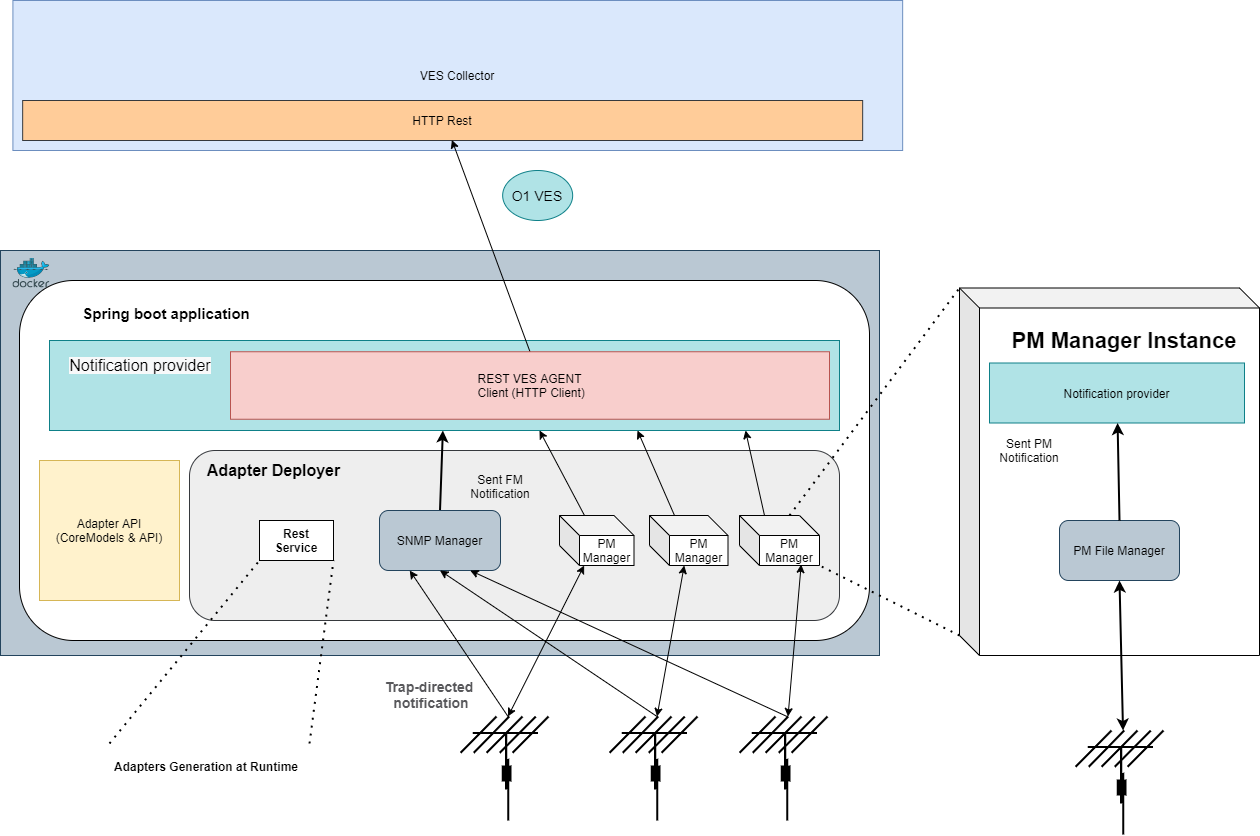

The diagram above was exported from draw.io. Its source (the exported page's mxGraphModel, read from the mxfile embedded in the PNG):
<mxGraphModel dx="2031" dy="2274" grid="1" gridSize="10" guides="1" tooltips="1" connect="1" arrows="1" fold="1" page="1" pageScale="1" pageWidth="850" pageHeight="1100" math="0" shadow="0">
  <root>
    <mxCell id="0" />
    <mxCell id="1" parent="0" />
    <mxCell id="xnzqGnRVtaOcvoZH_wqx-37" value="" style="shape=mxgraph.cisco.wireless.antenna;html=1;pointerEvents=1;dashed=0;fillColor=#036897;strokeColor=#ffffff;strokeWidth=2;verticalLabelPosition=bottom;verticalAlign=top;align=center;outlineConnect=0;" parent="1" vertex="1">
      <mxGeometry x="491" y="206" width="88" height="104" as="geometry" />
    </mxCell>
    <mxCell id="jx6hHCvSMSNGEDy3KHlN-28" value="" style="rounded=0;whiteSpace=wrap;html=1;fillColor=#bac8d3;strokeColor=#23445d;" parent="1" vertex="1">
      <mxGeometry x="31" y="-260" width="879" height="405" as="geometry" />
    </mxCell>
    <mxCell id="jx6hHCvSMSNGEDy3KHlN-29" value="" style="rounded=1;whiteSpace=wrap;html=1;" parent="1" vertex="1">
      <mxGeometry x="50" y="-230" width="850" height="360" as="geometry" />
    </mxCell>
    <mxCell id="jx6hHCvSMSNGEDy3KHlN-30" value="&lt;b&gt;&lt;font style=&quot;font-size: 15px&quot;&gt;Spring boot application&lt;/font&gt;&lt;/b&gt;" style="text;html=1;strokeColor=none;fillColor=none;align=center;verticalAlign=middle;whiteSpace=wrap;rounded=0;" parent="1" vertex="1">
      <mxGeometry x="70" y="-222.5" width="254" height="50" as="geometry" />
    </mxCell>
    <mxCell id="xnzqGnRVtaOcvoZH_wqx-15" value="&lt;span style=&quot;font-family: , &amp;#34;blinkmacsystemfont&amp;#34; , &amp;#34;segoe ui&amp;#34; , &amp;#34;roboto&amp;#34; , &amp;#34;oxygen&amp;#34; , &amp;#34;ubuntu&amp;#34; , &amp;#34;fira sans&amp;#34; , &amp;#34;droid sans&amp;#34; , &amp;#34;helvetica neue&amp;#34; , sans-serif ; font-size: 14px ; text-align: left&quot;&gt;O1 VES&lt;/span&gt;" style="ellipse;whiteSpace=wrap;html=1;fillColor=#b0e3e6;strokeColor=#0e8088;" parent="1" vertex="1">
      <mxGeometry x="533.16" y="-340" width="70" height="50" as="geometry" />
    </mxCell>
    <mxCell id="9GezbAn2t352v7L9-yYs-3" value="" style="aspect=fixed;html=1;points=[];align=center;image;fontSize=12;image=img/lib/mscae/Docker.svg;" parent="1" vertex="1">
      <mxGeometry x="43.41" y="-252.5" width="36.59" height="30" as="geometry" />
    </mxCell>
    <mxCell id="9GezbAn2t352v7L9-yYs-11" style="edgeStyle=orthogonalEdgeStyle;rounded=0;orthogonalLoop=1;jettySize=auto;html=1;exitX=0.5;exitY=1;exitDx=0;exitDy=0;" parent="1" edge="1">
      <mxGeometry relative="1" as="geometry">
        <mxPoint x="1224.9999999999995" y="-450" as="sourcePoint" />
        <mxPoint x="1224.9999999999995" y="-450" as="targetPoint" />
      </mxGeometry>
    </mxCell>
    <mxCell id="9GezbAn2t352v7L9-yYs-19" value="" style="rounded=1;whiteSpace=wrap;html=1;fillColor=#eeeeee;strokeColor=#36393d;align=right;" parent="1" vertex="1">
      <mxGeometry x="220" y="-60" width="650" height="170" as="geometry" />
    </mxCell>
    <mxCell id="9GezbAn2t352v7L9-yYs-20" value="&lt;b&gt;Rest Service&lt;/b&gt;" style="rounded=0;whiteSpace=wrap;html=1;" parent="1" vertex="1">
      <mxGeometry x="290" y="10" width="74" height="40" as="geometry" />
    </mxCell>
    <mxCell id="mV39nb0fV-mWf5STlsRv-1" value="PM Manager" style="shape=cube;whiteSpace=wrap;html=1;boundedLbl=1;backgroundOutline=1;darkOpacity=0.05;darkOpacity2=0.1;" parent="1" vertex="1">
      <mxGeometry x="590" y="5" width="74.5" height="50" as="geometry" />
    </mxCell>
    <mxCell id="mV39nb0fV-mWf5STlsRv-2" value="PM Manager" style="shape=cube;whiteSpace=wrap;html=1;boundedLbl=1;backgroundOutline=1;darkOpacity=0.05;darkOpacity2=0.1;" parent="1" vertex="1">
      <mxGeometry x="680" y="5" width="78.5" height="50" as="geometry" />
    </mxCell>
    <mxCell id="mV39nb0fV-mWf5STlsRv-3" value="PM Manager" style="shape=cube;whiteSpace=wrap;html=1;boundedLbl=1;backgroundOutline=1;darkOpacity=0.05;darkOpacity2=0.1;" parent="1" vertex="1">
      <mxGeometry x="770" y="5" width="80" height="50" as="geometry" />
    </mxCell>
    <mxCell id="mV39nb0fV-mWf5STlsRv-11" value="VES Collector" style="rounded=0;whiteSpace=wrap;html=1;fillColor=#dae8fc;strokeColor=#6c8ebf;" parent="1" vertex="1">
      <mxGeometry x="43.41" y="-510" width="889.75" height="150" as="geometry" />
    </mxCell>
    <mxCell id="mV39nb0fV-mWf5STlsRv-13" value="" style="shape=mxgraph.cisco.wireless.antenna;html=1;pointerEvents=1;dashed=0;fillColor=#036897;strokeColor=#ffffff;strokeWidth=2;verticalLabelPosition=bottom;verticalAlign=top;align=center;outlineConnect=0;" parent="1" vertex="1">
      <mxGeometry x="640" y="206" width="88" height="104" as="geometry" />
    </mxCell>
    <mxCell id="mV39nb0fV-mWf5STlsRv-14" value="" style="shape=mxgraph.cisco.wireless.antenna;html=1;pointerEvents=1;dashed=0;fillColor=#036897;strokeColor=#ffffff;strokeWidth=2;verticalLabelPosition=bottom;verticalAlign=top;align=center;outlineConnect=0;" parent="1" vertex="1">
      <mxGeometry x="770" y="206" width="88" height="104" as="geometry" />
    </mxCell>
    <mxCell id="mV39nb0fV-mWf5STlsRv-15" value="" style="endArrow=classic;startArrow=classic;html=1;exitX=0.54;exitY=0;exitDx=0;exitDy=0;exitPerimeter=0;" parent="1" source="xnzqGnRVtaOcvoZH_wqx-37" target="mV39nb0fV-mWf5STlsRv-1" edge="1">
      <mxGeometry width="50" height="50" relative="1" as="geometry">
        <mxPoint x="580" y="120" as="sourcePoint" />
        <mxPoint x="630" y="70" as="targetPoint" />
      </mxGeometry>
    </mxCell>
    <mxCell id="mV39nb0fV-mWf5STlsRv-17" value="" style="endArrow=classic;startArrow=classic;html=1;exitX=0.54;exitY=0;exitDx=0;exitDy=0;exitPerimeter=0;" parent="1" source="mV39nb0fV-mWf5STlsRv-13" target="mV39nb0fV-mWf5STlsRv-2" edge="1">
      <mxGeometry width="50" height="50" relative="1" as="geometry">
        <mxPoint x="623.04" y="210" as="sourcePoint" />
        <mxPoint x="619.9956756756756" y="50" as="targetPoint" />
      </mxGeometry>
    </mxCell>
    <mxCell id="mV39nb0fV-mWf5STlsRv-18" value="" style="endArrow=classic;startArrow=classic;html=1;entryX=0.771;entryY=0.98;entryDx=0;entryDy=0;entryPerimeter=0;" parent="1" source="mV39nb0fV-mWf5STlsRv-14" target="mV39nb0fV-mWf5STlsRv-3" edge="1">
      <mxGeometry width="50" height="50" relative="1" as="geometry">
        <mxPoint x="737.52" y="215" as="sourcePoint" />
        <mxPoint x="734.4756756756756" y="55" as="targetPoint" />
      </mxGeometry>
    </mxCell>
    <mxCell id="mV39nb0fV-mWf5STlsRv-20" value="&lt;h1&gt;&lt;font style=&quot;font-size: 12px&quot;&gt;Adapters Generation at Runtime&lt;/font&gt;&lt;/h1&gt;" style="text;html=1;strokeColor=none;fillColor=none;spacing=5;spacingTop=-20;whiteSpace=wrap;overflow=hidden;rounded=0;" parent="1" vertex="1">
      <mxGeometry x="140" y="233" width="200" height="50" as="geometry" />
    </mxCell>
    <mxCell id="mV39nb0fV-mWf5STlsRv-22" value="&lt;b&gt;&lt;font style=&quot;font-size: 16px&quot;&gt;Adapter Deployer&lt;/font&gt;&lt;/b&gt;" style="text;html=1;strokeColor=none;fillColor=none;align=center;verticalAlign=middle;whiteSpace=wrap;rounded=0;" parent="1" vertex="1">
      <mxGeometry x="230" y="-50" width="149.34" height="20" as="geometry" />
    </mxCell>
    <mxCell id="mV39nb0fV-mWf5STlsRv-26" value="" style="shape=cube;whiteSpace=wrap;html=1;boundedLbl=1;backgroundOutline=1;darkOpacity=0.05;darkOpacity2=0.1;" parent="1" vertex="1">
      <mxGeometry x="990" y="-222.5" width="300" height="367.5" as="geometry" />
    </mxCell>
    <mxCell id="mV39nb0fV-mWf5STlsRv-29" style="edgeStyle=none;orthogonalLoop=1;jettySize=auto;html=1;dashed=1;dashPattern=1 3;endArrow=none;strokeWidth=2;exitX=0;exitY=0;exitDx=0;exitDy=347.5;exitPerimeter=0;entryX=1;entryY=1;entryDx=0;entryDy=0;entryPerimeter=0;" parent="1" source="mV39nb0fV-mWf5STlsRv-26" target="mV39nb0fV-mWf5STlsRv-3" edge="1">
      <mxGeometry relative="1" as="geometry" />
    </mxCell>
    <mxCell id="mV39nb0fV-mWf5STlsRv-30" value="Notification provider" style="rounded=0;whiteSpace=wrap;html=1;fillColor=#b0e3e6;strokeColor=#0e8088;" parent="1" vertex="1">
      <mxGeometry x="1020" y="-147.5" width="255" height="60" as="geometry" />
    </mxCell>
    <mxCell id="mV39nb0fV-mWf5STlsRv-31" value="" style="shape=mxgraph.cisco.wireless.antenna;html=1;pointerEvents=1;dashed=0;fillColor=#036897;strokeColor=#ffffff;strokeWidth=2;verticalLabelPosition=bottom;verticalAlign=top;align=center;outlineConnect=0;" parent="1" vertex="1">
      <mxGeometry x="1106" y="220" width="88" height="104" as="geometry" />
    </mxCell>
    <mxCell id="mV39nb0fV-mWf5STlsRv-35" value="PM File Manager" style="rounded=1;whiteSpace=wrap;html=1;fillColor=#bac8d3;strokeColor=#23445d;" parent="1" vertex="1">
      <mxGeometry x="1090" y="10" width="120" height="60" as="geometry" />
    </mxCell>
    <mxCell id="mV39nb0fV-mWf5STlsRv-42" value="" style="endArrow=classic;html=1;strokeWidth=2;exitX=0.5;exitY=0;exitDx=0;exitDy=0;" parent="1" source="mV39nb0fV-mWf5STlsRv-35" target="mV39nb0fV-mWf5STlsRv-30" edge="1">
      <mxGeometry width="50" height="50" relative="1" as="geometry">
        <mxPoint x="580" y="-160" as="sourcePoint" />
        <mxPoint x="630" y="-210" as="targetPoint" />
      </mxGeometry>
    </mxCell>
    <mxCell id="mV39nb0fV-mWf5STlsRv-44" value="Sent PM Notification" style="text;html=1;strokeColor=none;fillColor=none;align=center;verticalAlign=middle;whiteSpace=wrap;rounded=0;" parent="1" vertex="1">
      <mxGeometry x="1020" y="-70" width="80" height="20" as="geometry" />
    </mxCell>
    <mxCell id="mV39nb0fV-mWf5STlsRv-45" value="" style="endArrow=classic;html=1;strokeWidth=2;exitX=0.5;exitY=0;exitDx=0;exitDy=0;" parent="1" source="BFFD9mxzX9kqQvHz7icn-1" target="mV39nb0fV-mWf5STlsRv-48" edge="1">
      <mxGeometry width="50" height="50" relative="1" as="geometry">
        <mxPoint x="1069.5" y="60" as="sourcePoint" />
        <mxPoint x="630" y="-210" as="targetPoint" />
      </mxGeometry>
    </mxCell>
    <mxCell id="mV39nb0fV-mWf5STlsRv-46" value="Sent FM Notification" style="text;html=1;strokeColor=none;fillColor=none;align=center;verticalAlign=middle;whiteSpace=wrap;rounded=0;" parent="1" vertex="1">
      <mxGeometry x="491" y="-33.75" width="80" height="20" as="geometry" />
    </mxCell>
    <mxCell id="mV39nb0fV-mWf5STlsRv-48" value="" style="rounded=0;whiteSpace=wrap;html=1;fillColor=#b0e3e6;strokeColor=#0e8088;" parent="1" vertex="1">
      <mxGeometry x="80" y="-170" width="790" height="90" as="geometry" />
    </mxCell>
    <mxCell id="mV39nb0fV-mWf5STlsRv-77" style="edgeStyle=none;orthogonalLoop=1;jettySize=auto;html=1;exitX=0.5;exitY=0;exitDx=0;exitDy=0;endArrow=none;strokeWidth=2;" parent="1" edge="1">
      <mxGeometry relative="1" as="geometry">
        <mxPoint x="353.5" y="-201.25" as="sourcePoint" />
        <mxPoint x="353.5" y="-201.25" as="targetPoint" />
      </mxGeometry>
    </mxCell>
    <mxCell id="3hv2thKmzyYUBzxxGKPR-2" value="&lt;b&gt;PM Manager Instance&lt;/b&gt;" style="text;html=1;strokeColor=none;fillColor=none;align=center;verticalAlign=middle;whiteSpace=wrap;rounded=0;fontSize=22;" parent="1" vertex="1">
      <mxGeometry x="1035" y="-180" width="240" height="20" as="geometry" />
    </mxCell>
    <mxCell id="RaHxMwk7vliLsNzrU16i-5" value="Adapter API&lt;br&gt;(CoreModels &amp;amp; API)" style="whiteSpace=wrap;html=1;aspect=fixed;fillColor=#fff2cc;strokeColor=#d6b656;" parent="1" vertex="1">
      <mxGeometry x="70" y="-50" width="140" height="140" as="geometry" />
    </mxCell>
    <mxCell id="RaHxMwk7vliLsNzrU16i-7" value="" style="endArrow=none;dashed=1;html=1;dashPattern=1 3;strokeWidth=2;exitX=0;exitY=0;exitDx=0;exitDy=0;entryX=0;entryY=1;entryDx=0;entryDy=0;" parent="1" source="mV39nb0fV-mWf5STlsRv-20" target="9GezbAn2t352v7L9-yYs-20" edge="1">
      <mxGeometry width="50" height="50" relative="1" as="geometry">
        <mxPoint x="74.00000000000023" y="260" as="sourcePoint" />
        <mxPoint x="138.25" y="-167.5" as="targetPoint" />
      </mxGeometry>
    </mxCell>
    <mxCell id="RaHxMwk7vliLsNzrU16i-14" value="HTTP Rest" style="rounded=0;whiteSpace=wrap;html=1;fillColor=#ffcc99;strokeColor=#36393d;" parent="1" vertex="1">
      <mxGeometry x="53.16" y="-410" width="840" height="40" as="geometry" />
    </mxCell>
    <mxCell id="mV39nb0fV-mWf5STlsRv-27" value="" style="endArrow=none;dashed=1;html=1;dashPattern=1 3;strokeWidth=2;entryX=0;entryY=0;entryDx=0;entryDy=0;entryPerimeter=0;exitX=0;exitY=0;exitDx=50;exitDy=0;exitPerimeter=0;" parent="1" source="mV39nb0fV-mWf5STlsRv-3" target="mV39nb0fV-mWf5STlsRv-26" edge="1">
      <mxGeometry width="50" height="50" relative="1" as="geometry">
        <mxPoint x="690" y="20" as="sourcePoint" />
        <mxPoint x="630" y="-210" as="targetPoint" />
      </mxGeometry>
    </mxCell>
    <mxCell id="R8zi43nM-ORKzwBDAnyW-1" value="" style="endArrow=classic;html=1;exitX=0.5;exitY=0;exitDx=0;exitDy=0;entryX=0.511;entryY=0.987;entryDx=0;entryDy=0;entryPerimeter=0;" parent="1" source="jx6hHCvSMSNGEDy3KHlN-32" target="RaHxMwk7vliLsNzrU16i-14" edge="1">
      <mxGeometry width="50" height="50" relative="1" as="geometry">
        <mxPoint x="530" y="-220" as="sourcePoint" />
        <mxPoint x="470" y="-520" as="targetPoint" />
      </mxGeometry>
    </mxCell>
    <mxCell id="jx6hHCvSMSNGEDy3KHlN-32" value="REST VES AGENT&lt;br&gt;&amp;nbsp;Client (HTTP Client)" style="rounded=0;whiteSpace=wrap;html=1;fillColor=#f8cecc;strokeColor=#b85450;" parent="1" vertex="1">
      <mxGeometry x="261" y="-158.75" width="599" height="67.5" as="geometry" />
    </mxCell>
    <mxCell id="ceatsZksoTa_Gp_wFPhF-2" value="&#10;&#10;&lt;span style=&quot;color: rgb(0, 0, 0); font-family: helvetica; font-size: 16px; font-style: normal; font-weight: 400; letter-spacing: normal; text-align: center; text-indent: 0px; text-transform: none; word-spacing: 0px; background-color: rgb(248, 249, 250); display: inline; float: none;&quot;&gt;Notification provider&lt;/span&gt;&#10;&#10;" style="text;html=1;strokeColor=none;fillColor=none;align=center;verticalAlign=middle;whiteSpace=wrap;rounded=0;fontSize=16;" parent="1" vertex="1">
      <mxGeometry x="70" y="-160" width="202" height="30" as="geometry" />
    </mxCell>
    <mxCell id="ceatsZksoTa_Gp_wFPhF-4" value="" style="endArrow=classic;html=1;fontSize=16;exitX=0;exitY=0;exitDx=25;exitDy=0;exitPerimeter=0;" parent="1" source="mV39nb0fV-mWf5STlsRv-1" edge="1">
      <mxGeometry width="50" height="50" relative="1" as="geometry">
        <mxPoint x="700" y="-150" as="sourcePoint" />
        <mxPoint x="570" y="-80" as="targetPoint" />
      </mxGeometry>
    </mxCell>
    <mxCell id="ceatsZksoTa_Gp_wFPhF-5" value="" style="endArrow=classic;html=1;fontSize=16;exitX=0;exitY=0;exitDx=25;exitDy=0;exitPerimeter=0;" parent="1" source="mV39nb0fV-mWf5STlsRv-2" edge="1">
      <mxGeometry width="50" height="50" relative="1" as="geometry">
        <mxPoint x="544.48" y="0.5" as="sourcePoint" />
        <mxPoint x="668" y="-80" as="targetPoint" />
      </mxGeometry>
    </mxCell>
    <mxCell id="ceatsZksoTa_Gp_wFPhF-6" value="" style="endArrow=classic;html=1;fontSize=16;exitX=0;exitY=0;exitDx=25;exitDy=0;exitPerimeter=0;" parent="1" source="mV39nb0fV-mWf5STlsRv-3" edge="1">
      <mxGeometry width="50" height="50" relative="1" as="geometry">
        <mxPoint x="647.46" y="0.5" as="sourcePoint" />
        <mxPoint x="776" y="-80" as="targetPoint" />
      </mxGeometry>
    </mxCell>
    <mxCell id="ejfYK5Bx3iaZoSzD1Q1S-1" value="&lt;span style=&quot;color: rgb(88 , 88 , 91) ; font-family: &amp;quot;ciscosans&amp;quot; , &amp;quot;arial&amp;quot; , sans-serif ; font-size: 14px ; font-style: normal ; letter-spacing: normal ; text-indent: 0px ; text-transform: none ; word-spacing: 0px ; background-color: rgb(255 , 255 , 255) ; display: inline ; float: none&quot;&gt;&lt;span&gt;Trap-directed&lt;br&gt;&amp;nbsp;notification&lt;/span&gt;&lt;/span&gt;" style="text;whiteSpace=wrap;html=1;align=center;fontStyle=1" parent="1" vertex="1">
      <mxGeometry x="410" y="162" width="100" height="44" as="geometry" />
    </mxCell>
    <mxCell id="ejfYK5Bx3iaZoSzD1Q1S-2" value="" style="endArrow=classic;html=1;exitX=0.54;exitY=0;exitDx=0;exitDy=0;exitPerimeter=0;entryX=0.25;entryY=1;entryDx=0;entryDy=0;" parent="1" source="xnzqGnRVtaOcvoZH_wqx-37" target="BFFD9mxzX9kqQvHz7icn-1" edge="1">
      <mxGeometry width="50" height="50" relative="1" as="geometry">
        <mxPoint x="700" y="50" as="sourcePoint" />
        <mxPoint x="1085.1683168316831" y="120" as="targetPoint" />
      </mxGeometry>
    </mxCell>
    <mxCell id="BFFD9mxzX9kqQvHz7icn-1" value="SNMP Manager" style="rounded=1;whiteSpace=wrap;html=1;fillColor=#bac8d3;strokeColor=#23445d;" parent="1" vertex="1">
      <mxGeometry x="410" width="121" height="60" as="geometry" />
    </mxCell>
    <mxCell id="BFFD9mxzX9kqQvHz7icn-7" value="" style="endArrow=classic;html=1;entryX=0.75;entryY=1;entryDx=0;entryDy=0;exitX=0.54;exitY=0;exitDx=0;exitDy=0;exitPerimeter=0;" parent="1" source="mV39nb0fV-mWf5STlsRv-14" target="BFFD9mxzX9kqQvHz7icn-1" edge="1">
      <mxGeometry width="50" height="50" relative="1" as="geometry">
        <mxPoint x="506.359649122807" y="216" as="sourcePoint" />
        <mxPoint x="484.9078947368421" y="70" as="targetPoint" />
      </mxGeometry>
    </mxCell>
    <mxCell id="BFFD9mxzX9kqQvHz7icn-8" value="" style="endArrow=classic;html=1;exitX=0.54;exitY=0;exitDx=0;exitDy=0;exitPerimeter=0;entryX=0.5;entryY=1;entryDx=0;entryDy=0;" parent="1" source="mV39nb0fV-mWf5STlsRv-13" target="BFFD9mxzX9kqQvHz7icn-1" edge="1">
      <mxGeometry width="50" height="50" relative="1" as="geometry">
        <mxPoint x="660" y="200" as="sourcePoint" />
        <mxPoint x="494.9078947368421" y="80" as="targetPoint" />
      </mxGeometry>
    </mxCell>
    <mxCell id="BFFD9mxzX9kqQvHz7icn-9" value="" style="endArrow=classic;startArrow=classic;html=1;exitX=0.54;exitY=0;exitDx=0;exitDy=0;exitPerimeter=0;entryX=0.5;entryY=1;entryDx=0;entryDy=0;strokeWidth=2;" parent="1" source="mV39nb0fV-mWf5STlsRv-31" target="mV39nb0fV-mWf5STlsRv-35" edge="1">
      <mxGeometry width="50" height="50" relative="1" as="geometry">
        <mxPoint x="1080" y="170" as="sourcePoint" />
        <mxPoint x="740" y="-170" as="targetPoint" />
      </mxGeometry>
    </mxCell>
    <mxCell id="BFFD9mxzX9kqQvHz7icn-10" value="" style="endArrow=none;dashed=1;html=1;dashPattern=1 3;strokeWidth=2;exitX=1;exitY=0;exitDx=0;exitDy=0;entryX=1;entryY=1;entryDx=0;entryDy=0;" parent="1" source="mV39nb0fV-mWf5STlsRv-20" target="9GezbAn2t352v7L9-yYs-20" edge="1">
      <mxGeometry width="50" height="50" relative="1" as="geometry">
        <mxPoint x="150.00000000000023" y="243" as="sourcePoint" />
        <mxPoint x="318.576354679803" y="60" as="targetPoint" />
      </mxGeometry>
    </mxCell>
  </root>
</mxGraphModel>